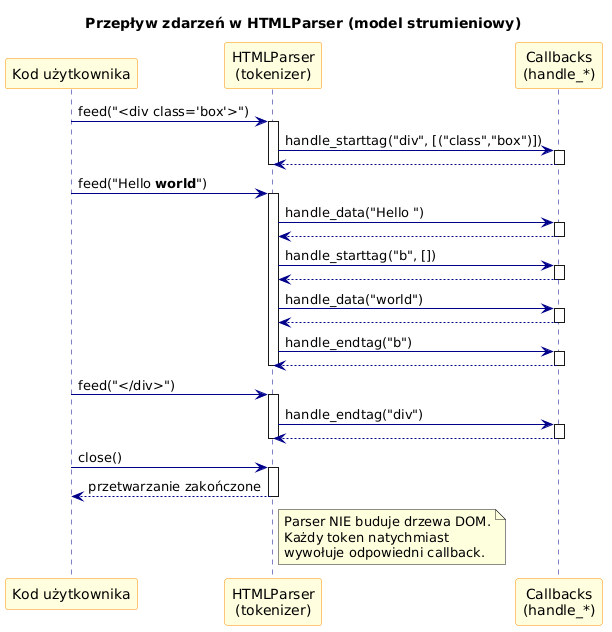

The diagram above was rendered by PlantUML. Its source (embedded in the PNG):
@startuml
title Przepływ zdarzeń w HTMLParser (model strumieniowy)

skinparam sequence {
    ArrowColor DarkBlue
    ActorBorderColor DarkBlue
    LifeLineBorderColor DarkBlue
    ParticipantBackgroundColor LightYellow
    ParticipantBorderColor DarkOrange
}

participant "Kod użytkownika" as User
participant "HTMLParser\n(tokenizer)" as Parser
participant "Callbacks\n(handle_*)" as CB

User -> Parser : feed("<div class='box'>")
activate Parser
Parser -> CB : handle_starttag("div", [("class","box")])
activate CB
CB --> Parser
deactivate CB
deactivate Parser

User -> Parser : feed("Hello <b>world</b>")
activate Parser
Parser -> CB : handle_data("Hello ")
activate CB
CB --> Parser
deactivate CB
Parser -> CB : handle_starttag("b", [])
activate CB
CB --> Parser
deactivate CB
Parser -> CB : handle_data("world")
activate CB
CB --> Parser
deactivate CB
Parser -> CB : handle_endtag("b")
activate CB
CB --> Parser
deactivate CB
deactivate Parser

User -> Parser : feed("</div>")
activate Parser
Parser -> CB : handle_endtag("div")
activate CB
CB --> Parser
deactivate CB
deactivate Parser

User -> Parser : close()
activate Parser
Parser --> User : przetwarzanie zakończone
deactivate Parser

note right of Parser
  Parser NIE buduje drzewa DOM.
  Każdy token natychmiast
  wywołuje odpowiedni callback.
end note
@enduml